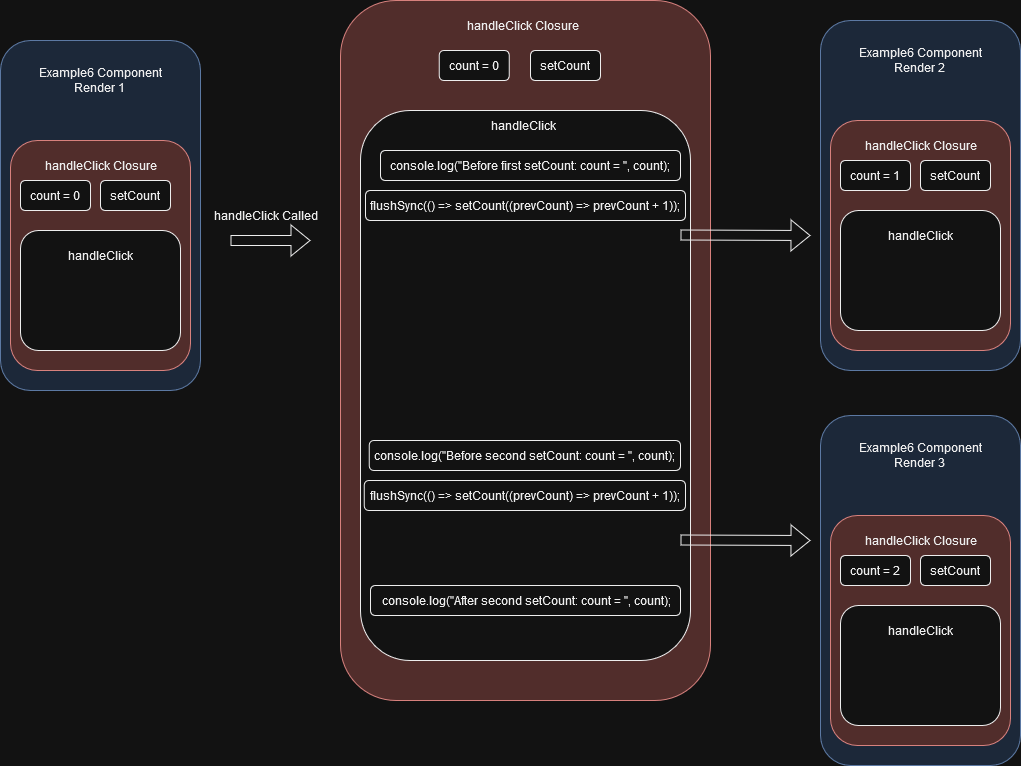

The diagram above was exported from draw.io. Its source (the exported page's mxGraphModel, read from the mxfile embedded in the PNG):
<mxGraphModel dx="782" dy="1128" grid="1" gridSize="10" guides="1" tooltips="1" connect="1" arrows="1" fold="1" page="1" pageScale="1" pageWidth="850" pageHeight="1100" math="0" shadow="0">
  <root>
    <mxCell id="0" />
    <mxCell id="1" parent="0" />
    <mxCell id="w7xLLQgHxm_6w-GqU81c-1" value="" style="rounded=1;whiteSpace=wrap;html=1;fillColor=#dae8fc;strokeColor=#6c8ebf;" vertex="1" parent="1">
      <mxGeometry x="30" y="100" width="200" height="350" as="geometry" />
    </mxCell>
    <mxCell id="w7xLLQgHxm_6w-GqU81c-2" value="&lt;div&gt;Example6 Component&lt;/div&gt;&lt;div&gt;Render 1&lt;br&gt;&lt;/div&gt;" style="text;html=1;strokeColor=none;fillColor=none;align=center;verticalAlign=middle;whiteSpace=wrap;rounded=0;" vertex="1" parent="1">
      <mxGeometry x="50" y="110" width="160" height="60" as="geometry" />
    </mxCell>
    <mxCell id="w7xLLQgHxm_6w-GqU81c-9" value="" style="rounded=1;whiteSpace=wrap;html=1;fillColor=#f8cecc;strokeColor=#b85450;" vertex="1" parent="1">
      <mxGeometry x="40" y="200" width="180" height="230" as="geometry" />
    </mxCell>
    <mxCell id="w7xLLQgHxm_6w-GqU81c-3" value="" style="rounded=1;whiteSpace=wrap;html=1;" vertex="1" parent="1">
      <mxGeometry x="50" y="290" width="160" height="120" as="geometry" />
    </mxCell>
    <mxCell id="w7xLLQgHxm_6w-GqU81c-5" value="handleClick" style="text;html=1;strokeColor=none;fillColor=none;align=center;verticalAlign=middle;whiteSpace=wrap;rounded=0;" vertex="1" parent="1">
      <mxGeometry x="100" y="300" width="60" height="30" as="geometry" />
    </mxCell>
    <mxCell id="w7xLLQgHxm_6w-GqU81c-7" value="&lt;div&gt;count = 0&lt;/div&gt;" style="rounded=1;whiteSpace=wrap;html=1;" vertex="1" parent="1">
      <mxGeometry x="50" y="240" width="70" height="30" as="geometry" />
    </mxCell>
    <mxCell id="w7xLLQgHxm_6w-GqU81c-8" value="setCount" style="rounded=1;whiteSpace=wrap;html=1;" vertex="1" parent="1">
      <mxGeometry x="130" y="240" width="70" height="30" as="geometry" />
    </mxCell>
    <mxCell id="w7xLLQgHxm_6w-GqU81c-10" value="handleClick Closure" style="text;html=1;strokeColor=none;fillColor=none;align=center;verticalAlign=middle;whiteSpace=wrap;rounded=0;" vertex="1" parent="1">
      <mxGeometry x="67.5" y="210" width="125" height="30" as="geometry" />
    </mxCell>
    <mxCell id="w7xLLQgHxm_6w-GqU81c-11" value="" style="shape=flexArrow;endArrow=classic;html=1;rounded=0;" edge="1" parent="1">
      <mxGeometry width="50" height="50" relative="1" as="geometry">
        <mxPoint x="260" y="300" as="sourcePoint" />
        <mxPoint x="340" y="300" as="targetPoint" />
      </mxGeometry>
    </mxCell>
    <mxCell id="w7xLLQgHxm_6w-GqU81c-12" value="" style="rounded=1;whiteSpace=wrap;html=1;fillColor=#f8cecc;strokeColor=#b85450;" vertex="1" parent="1">
      <mxGeometry x="370" y="60" width="370" height="700" as="geometry" />
    </mxCell>
    <mxCell id="w7xLLQgHxm_6w-GqU81c-13" value="" style="rounded=1;whiteSpace=wrap;html=1;" vertex="1" parent="1">
      <mxGeometry x="390" y="170" width="330" height="550" as="geometry" />
    </mxCell>
    <mxCell id="w7xLLQgHxm_6w-GqU81c-14" value="handleClick" style="text;html=1;strokeColor=none;fillColor=none;align=center;verticalAlign=middle;whiteSpace=wrap;rounded=0;" vertex="1" parent="1">
      <mxGeometry x="522.5" y="170" width="60" height="30" as="geometry" />
    </mxCell>
    <mxCell id="w7xLLQgHxm_6w-GqU81c-15" value="&lt;div&gt;count = 0&lt;/div&gt;" style="rounded=1;whiteSpace=wrap;html=1;" vertex="1" parent="1">
      <mxGeometry x="468.75" y="110" width="70" height="30" as="geometry" />
    </mxCell>
    <mxCell id="w7xLLQgHxm_6w-GqU81c-16" value="setCount" style="rounded=1;whiteSpace=wrap;html=1;" vertex="1" parent="1">
      <mxGeometry x="560" y="110" width="70" height="30" as="geometry" />
    </mxCell>
    <mxCell id="w7xLLQgHxm_6w-GqU81c-17" value="handleClick Closure" style="text;html=1;strokeColor=none;fillColor=none;align=center;verticalAlign=middle;whiteSpace=wrap;rounded=0;" vertex="1" parent="1">
      <mxGeometry x="490" y="70" width="125" height="30" as="geometry" />
    </mxCell>
    <mxCell id="w7xLLQgHxm_6w-GqU81c-18" value="handleClick Called" style="text;html=1;align=center;verticalAlign=middle;resizable=0;points=[];autosize=1;strokeColor=none;fillColor=none;" vertex="1" parent="1">
      <mxGeometry x="230" y="260" width="130" height="30" as="geometry" />
    </mxCell>
    <mxCell id="w7xLLQgHxm_6w-GqU81c-21" value="flushSync(() =&amp;gt; setCount((prevCount) =&amp;gt; prevCount + 1));" style="rounded=1;whiteSpace=wrap;html=1;" vertex="1" parent="1">
      <mxGeometry x="395" y="250" width="320" height="30" as="geometry" />
    </mxCell>
    <mxCell id="w7xLLQgHxm_6w-GqU81c-22" value="" style="shape=flexArrow;endArrow=classic;html=1;rounded=0;" edge="1" parent="1">
      <mxGeometry width="50" height="50" relative="1" as="geometry">
        <mxPoint x="710" y="599.5" as="sourcePoint" />
        <mxPoint x="840" y="600" as="targetPoint" />
      </mxGeometry>
    </mxCell>
    <mxCell id="w7xLLQgHxm_6w-GqU81c-31" value="" style="rounded=1;whiteSpace=wrap;html=1;fillColor=#dae8fc;strokeColor=#6c8ebf;" vertex="1" parent="1">
      <mxGeometry x="850" y="80" width="200" height="350" as="geometry" />
    </mxCell>
    <mxCell id="w7xLLQgHxm_6w-GqU81c-32" value="&lt;div&gt;Example6 Component&lt;/div&gt;&lt;div&gt;Render 2&lt;br&gt;&lt;/div&gt;" style="text;html=1;strokeColor=none;fillColor=none;align=center;verticalAlign=middle;whiteSpace=wrap;rounded=0;" vertex="1" parent="1">
      <mxGeometry x="870" y="90" width="160" height="60" as="geometry" />
    </mxCell>
    <mxCell id="w7xLLQgHxm_6w-GqU81c-33" value="" style="rounded=1;whiteSpace=wrap;html=1;fillColor=#f8cecc;strokeColor=#b85450;" vertex="1" parent="1">
      <mxGeometry x="860" y="180" width="180" height="230" as="geometry" />
    </mxCell>
    <mxCell id="w7xLLQgHxm_6w-GqU81c-34" value="" style="rounded=1;whiteSpace=wrap;html=1;" vertex="1" parent="1">
      <mxGeometry x="870" y="270" width="160" height="120" as="geometry" />
    </mxCell>
    <mxCell id="w7xLLQgHxm_6w-GqU81c-35" value="handleClick" style="text;html=1;strokeColor=none;fillColor=none;align=center;verticalAlign=middle;whiteSpace=wrap;rounded=0;" vertex="1" parent="1">
      <mxGeometry x="920" y="280" width="60" height="30" as="geometry" />
    </mxCell>
    <mxCell id="w7xLLQgHxm_6w-GqU81c-36" value="&lt;div&gt;count = 1&lt;br&gt;&lt;/div&gt;" style="rounded=1;whiteSpace=wrap;html=1;" vertex="1" parent="1">
      <mxGeometry x="870" y="220" width="70" height="30" as="geometry" />
    </mxCell>
    <mxCell id="w7xLLQgHxm_6w-GqU81c-37" value="setCount" style="rounded=1;whiteSpace=wrap;html=1;" vertex="1" parent="1">
      <mxGeometry x="950" y="220" width="70" height="30" as="geometry" />
    </mxCell>
    <mxCell id="w7xLLQgHxm_6w-GqU81c-38" value="handleClick Closure" style="text;html=1;strokeColor=none;fillColor=none;align=center;verticalAlign=middle;whiteSpace=wrap;rounded=0;" vertex="1" parent="1">
      <mxGeometry x="887.5" y="190" width="125" height="30" as="geometry" />
    </mxCell>
    <mxCell id="w7xLLQgHxm_6w-GqU81c-39" value="" style="rounded=1;whiteSpace=wrap;html=1;fillColor=#dae8fc;strokeColor=#6c8ebf;" vertex="1" parent="1">
      <mxGeometry x="850" y="475" width="200" height="350" as="geometry" />
    </mxCell>
    <mxCell id="w7xLLQgHxm_6w-GqU81c-40" value="&lt;div&gt;Example6 Component&lt;/div&gt;&lt;div&gt;Render 3&lt;br&gt;&lt;/div&gt;" style="text;html=1;strokeColor=none;fillColor=none;align=center;verticalAlign=middle;whiteSpace=wrap;rounded=0;" vertex="1" parent="1">
      <mxGeometry x="870" y="485" width="160" height="60" as="geometry" />
    </mxCell>
    <mxCell id="w7xLLQgHxm_6w-GqU81c-41" value="" style="rounded=1;whiteSpace=wrap;html=1;fillColor=#f8cecc;strokeColor=#b85450;" vertex="1" parent="1">
      <mxGeometry x="860" y="575" width="180" height="230" as="geometry" />
    </mxCell>
    <mxCell id="w7xLLQgHxm_6w-GqU81c-42" value="" style="rounded=1;whiteSpace=wrap;html=1;" vertex="1" parent="1">
      <mxGeometry x="870" y="665" width="160" height="120" as="geometry" />
    </mxCell>
    <mxCell id="w7xLLQgHxm_6w-GqU81c-43" value="handleClick" style="text;html=1;strokeColor=none;fillColor=none;align=center;verticalAlign=middle;whiteSpace=wrap;rounded=0;" vertex="1" parent="1">
      <mxGeometry x="920" y="675" width="60" height="30" as="geometry" />
    </mxCell>
    <mxCell id="w7xLLQgHxm_6w-GqU81c-44" value="&lt;div&gt;count = 2&lt;br&gt;&lt;/div&gt;" style="rounded=1;whiteSpace=wrap;html=1;" vertex="1" parent="1">
      <mxGeometry x="870" y="615" width="70" height="30" as="geometry" />
    </mxCell>
    <mxCell id="w7xLLQgHxm_6w-GqU81c-45" value="setCount" style="rounded=1;whiteSpace=wrap;html=1;" vertex="1" parent="1">
      <mxGeometry x="950" y="615" width="70" height="30" as="geometry" />
    </mxCell>
    <mxCell id="w7xLLQgHxm_6w-GqU81c-46" value="handleClick Closure" style="text;html=1;strokeColor=none;fillColor=none;align=center;verticalAlign=middle;whiteSpace=wrap;rounded=0;" vertex="1" parent="1">
      <mxGeometry x="887.5" y="585" width="125" height="30" as="geometry" />
    </mxCell>
    <mxCell id="w7xLLQgHxm_6w-GqU81c-47" value="" style="shape=flexArrow;endArrow=classic;html=1;rounded=0;" edge="1" parent="1">
      <mxGeometry width="50" height="50" relative="1" as="geometry">
        <mxPoint x="710" y="294.5" as="sourcePoint" />
        <mxPoint x="840" y="295" as="targetPoint" />
      </mxGeometry>
    </mxCell>
    <mxCell id="w7xLLQgHxm_6w-GqU81c-48" value="console.log(&quot;Before first setCount: count = &quot;, count);" style="rounded=1;whiteSpace=wrap;html=1;" vertex="1" parent="1">
      <mxGeometry x="410" y="210" width="300" height="30" as="geometry" />
    </mxCell>
    <mxCell id="w7xLLQgHxm_6w-GqU81c-49" value="console.log(&quot;Before second setCount: count = &quot;, count);" style="rounded=1;whiteSpace=wrap;html=1;" vertex="1" parent="1">
      <mxGeometry x="398.75" y="500" width="311.25" height="30" as="geometry" />
    </mxCell>
    <mxCell id="w7xLLQgHxm_6w-GqU81c-50" value="&amp;nbsp;console.log(&quot;After second setCount: count = &quot;, count);" style="rounded=1;whiteSpace=wrap;html=1;" vertex="1" parent="1">
      <mxGeometry x="400" y="645" width="310" height="30" as="geometry" />
    </mxCell>
    <mxCell id="w7xLLQgHxm_6w-GqU81c-52" value="flushSync(() =&amp;gt; setCount((prevCount) =&amp;gt; prevCount + 1));" style="rounded=1;whiteSpace=wrap;html=1;" vertex="1" parent="1">
      <mxGeometry x="393.75" y="540" width="321.25" height="30" as="geometry" />
    </mxCell>
  </root>
</mxGraphModel>